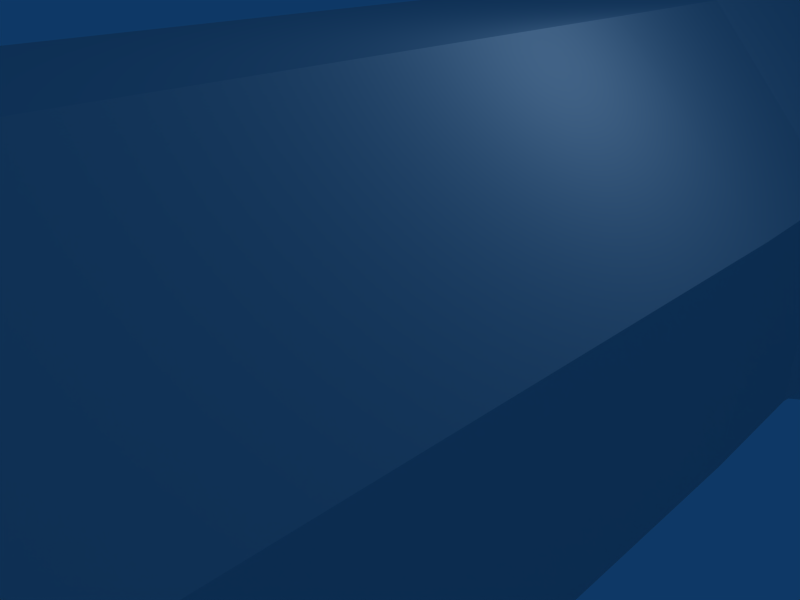 # Source: world.blend  (saved by Blender 2.49.2; exported with 4.5.12 LTS)
import bpy
from mathutils import Matrix  # noqa: F401  (used for matrix-valued properties, if any)

bpy.ops.wm.read_factory_settings(use_empty=True)
scene = bpy.context.scene
scene.name = 'Scene'

# ---- collections
col_collection_1 = bpy.data.collections.new('Collection 1'); scene.collection.children.link(col_collection_1)
col_collection_10 = bpy.data.collections.new('Collection 10'); scene.collection.children.link(col_collection_10)

# ---- world
world_world = bpy.data.worlds.new('World'); scene.world = world_world
world_world.color = (0.05656, 0.2208, 0.4)
world_world.use_sun_shadow = False
world_world.sun_shadow_jitter_overblur = 0.0
world_world.cycles.sampling_method = 'MANUAL'
world_world.cycles.sample_map_resolution = 256

# ---- cameras
cam_camera = bpy.data.cameras.new('Camera')
cam_camera.passepartout_alpha = 0.2
cam_camera.clip_end = 100.0
cam_camera.lens = 35.0
cam_camera.ortho_scale = 7.314
cam_camera.show_passepartout = False
cam_camera.show_safe_areas = True
cam_camera.dof.focus_distance = 0.0
cam_camera.dof.aperture_fstop = 128.0

# ---- lights
light_spot = bpy.data.lights.new('Spot', 'POINT')
light_spot.transmission_factor = 0.0
light_spot.cutoff_distance = 30.0
light_spot.energy = 100.0
light_spot.shadow_buffer_clip_start = 1.001
light_spot.shadow_soft_size = 1.0
light_spot.shadow_maximum_resolution = 0.006
light_spot.use_absolute_resolution = True
light_spot.cycles.use_multiple_importance_sampling = False

# ---- meshes
me_circle = bpy.data.meshes.new('Circle')
me_circle.from_pydata([(1.711, 4.124, -0.7556), (4.126, 1.706, -0.7556), (4.124, -1.711, -0.7556), (1.706, -4.126, -0.7556), (-1.711, -4.124, -0.7556), (-4.126, -1.706, -0.7556), (-4.124, 1.711, -0.7556), (-1.706, 4.126, -0.7556), (1.711, 4.124, 13.76), (4.126, 1.706, 13.76), (4.124, -1.711, 13.76), (1.706, -4.126, 13.76), (-1.711, -4.124, 13.76), (-4.126, -1.706, 13.76), (-4.124, 1.711, 13.76), (-1.706, 4.126, 13.76), (1.685, 4.124, -3.458), (4.063, 1.706, -3.039), (4.061, -1.711, -3.039), (1.68, -4.126, -3.459), (-1.685, -4.124, -4.053), (-4.063, -1.706, -4.472), (-4.061, 1.711, -4.472), (-1.68, 4.126, -4.052), (2.169, 4.2, -6.791), (4.302, 1.903, -5.43), (4.501, -1.508, -5.431), (2.649, -4.036, -6.794), (-0.1692, -4.2, -8.72), (-2.302, -1.903, -10.08), (-2.501, 1.508, -10.08), (-0.6488, 4.036, -8.717), (6.904, 1.706, -7.095), (5.79, 4.124, -9.238), (6.903, -1.711, -7.097), (5.787, -4.126, -9.242), (4.21, -4.124, -12.27), (3.096, -1.706, -14.42), (3.097, 1.711, -14.41), (4.213, 4.126, -12.27), (21.58, 4.124, -14.49), (21.68, 1.706, -12.08), (21.68, -1.711, -12.08), (21.58, -4.126, -14.5), (21.43, -4.124, -17.91), (21.32, -1.706, -20.32), (21.32, 1.711, -20.32), (21.43, 4.126, -17.91), (25.36, 4.126, -24.04), (23.67, 1.711, -25.77), (23.67, -1.706, -25.77), (25.36, -4.124, -24.04), (27.74, -4.126, -21.59), (29.42, -1.711, -19.85), (29.42, 1.706, -19.85), (27.74, 4.124, -21.59), (26.2, 4.124, -8.766), (24.39, 1.706, -7.159), (24.4, -1.711, -7.161), (26.2, -4.126, -8.769), (28.75, -4.124, -11.04), (30.56, -1.706, -12.65), (30.55, 1.711, -12.65), (28.75, 4.126, -11.04), (31.29, 4.124, -25.67), (28.35, 4.126, -27.43), (26.28, 1.711, -28.67), (26.28, -1.706, -28.67), (28.35, -4.124, -27.43), (31.28, -4.126, -25.68), (33.36, -1.711, -24.43), (33.36, 1.706, -24.43), (31.24, 4.126, -35.21), (34.65, 4.124, -35.05), (28.82, 1.711, -35.32), (28.82, -1.706, -35.32), (31.23, -4.124, -35.21), (34.65, -4.126, -35.05), (37.06, -1.711, -34.93), (37.06, 1.706, -34.93), (30.77, 4.124, -3.146), (28.46, 1.706, -2.433), (28.46, -1.711, -2.433), (30.77, -4.126, -3.148), (34.04, -4.124, -4.157), (36.34, -1.706, -4.871), (36.34, 1.711, -4.87), (34.03, 4.126, -4.156), (32.73, 4.124, 6.363), (30.31, 1.706, 6.392), (30.31, -1.711, 6.392), (32.73, -4.126, 6.363), (36.15, -4.124, 6.321), (38.56, -1.706, 6.291), (38.56, 1.711, 6.291), (36.14, 4.126, 6.321), (33.36, 4.124, 25.13), (30.94, 1.706, 25.16), (30.94, -1.711, 25.16), (33.36, -4.126, 25.13), (36.78, -4.124, 25.09), (39.19, -1.706, 25.06), (39.19, 1.711, 25.06), (36.77, 4.126, 25.09), (34.15, 4.124, -45.63), (30.73, 4.126, -45.79), (28.32, 1.711, -45.91), (28.32, -1.706, -45.91), (30.73, -4.124, -45.79), (34.14, -4.126, -45.63), (36.56, -1.711, -45.51), (36.56, 1.706, -45.51)], [], [(1, 0, 8, 9), (2, 1, 9, 10), (2, 3, 11, 10), (3, 4, 12, 11), (5, 4, 12, 13), (6, 5, 13, 14), (7, 6, 14, 15), (7, 0, 8, 15), (0, 1, 17, 16), (1, 2, 18, 17), (3, 2, 18, 19), (4, 3, 19, 20), (4, 5, 21, 20), (5, 6, 22, 21), (6, 7, 23, 22), (0, 7, 23, 16), (16, 17, 25, 24), (17, 18, 26, 25), (19, 18, 26, 27), (20, 19, 27, 28), (20, 21, 29, 28), (21, 22, 30, 29), (22, 23, 31, 30), (16, 23, 31, 24), (24, 25, 32, 33), (25, 26, 34, 32), (27, 26, 34, 35), (28, 27, 35, 36), (28, 29, 37, 36), (29, 30, 38, 37), (30, 31, 39, 38), (24, 31, 39, 33), (33, 32, 41, 40), (32, 34, 42, 41), (35, 34, 42, 43), (36, 35, 43, 44), (36, 37, 45, 44), (37, 38, 46, 45), (38, 39, 47, 46), (33, 39, 47, 40), (41, 42, 58, 57), (40, 41, 57, 56), (40, 56, 63, 47), (42, 58, 59, 43), (46, 47, 48, 49), (45, 46, 49, 50), (44, 45, 50, 51), (47, 63, 55, 48), (54, 55, 63, 62), (53, 54, 62, 61), (43, 59, 60, 44), (44, 51, 52, 60), (52, 53, 61, 60), (48, 55, 64, 65), (49, 48, 65, 66), (50, 49, 66, 67), (51, 50, 67, 68), (52, 51, 68, 69), (53, 52, 69, 70), (54, 53, 70, 71), (55, 54, 71, 64), (65, 64, 73, 72), (66, 65, 72, 74), (67, 66, 74, 75), (68, 67, 75, 76), (69, 68, 76, 77), (70, 69, 77, 78), (71, 70, 78, 79), (64, 71, 79, 73), (56, 57, 81, 80), (57, 58, 82, 81), (59, 58, 82, 83), (60, 59, 83, 84), (60, 61, 85, 84), (61, 62, 86, 85), (62, 63, 87, 86), (63, 56, 80, 87), (80, 81, 89, 88), (81, 82, 90, 89), (83, 82, 90, 91), (84, 83, 91, 92), (84, 85, 93, 92), (85, 86, 94, 93), (86, 87, 95, 94), (87, 80, 88, 95), (88, 89, 97, 96), (89, 90, 98, 97), (91, 90, 98, 99), (92, 91, 99, 100), (92, 93, 101, 100), (93, 94, 102, 101), (94, 95, 103, 102), (95, 88, 96, 103), (72, 73, 104, 105), (74, 72, 105, 106), (75, 74, 106, 107), (76, 75, 107, 108), (77, 76, 108, 109), (78, 77, 109, 110), (79, 78, 110, 111), (73, 79, 111, 104)])
me_circle.use_remesh_preserve_volume = False
me_circle.use_remesh_preserve_attributes = False
me_circle.use_mirror_vertex_groups = False
me_circle.update()

# ---- objects
ob_lamp = bpy.data.objects.new('Lamp', light_spot)
ob_camera = bpy.data.objects.new('Camera', cam_camera)
ob_circle = bpy.data.objects.new('Circle', me_circle)

# ---- transforms, parenting, visibility, modifiers, constraints
ob_lamp.location = (4.076, 1.005, 5.904)
ob_lamp.rotation_euler = (0.6503, 0.05522, 1.866)
ob_lamp.lock_rotations_4d = False
ob_lamp.empty_display_type = 'ARROWS'
ob_lamp.color = (0.0, 0.0, 0.0, 0.0)
ob_lamp.lineart.crease_threshold = 0.0
ob_camera.location = (7.481, -6.508, 5.344)
ob_camera.rotation_euler = (1.109, 0.01082, 0.8149)
ob_camera.lock_rotations_4d = False
ob_camera.empty_display_type = 'ARROWS'
ob_camera.color = (0.0, 0.0, 0.0, 0.0)
ob_camera.display_type = 'WIRE'
ob_camera.lineart.crease_threshold = 0.0
ob_circle.location = (0.0, 2.0, 0.0)
ob_circle.rotation_euler = (1.571, 2.22e-16, 2.22e-16)
ob_circle.lock_rotations_4d = False
ob_circle.empty_display_type = 'ARROWS'
ob_circle.lineart.crease_threshold = 0.0

# ---- collection membership
col_collection_1.objects.link(ob_lamp)
col_collection_1.objects.link(ob_camera)
col_collection_10.objects.link(ob_circle)

# ---- scene / render settings (as saved in the file)
scene.camera = ob_camera
scene.frame_start = 1; scene.frame_end = 250; scene.frame_set(1)
scene.render.engine = 'BLENDER_EEVEE_NEXT'
scene.render.image_settings.file_format = 'JPEG'
scene.render.image_settings.color_mode = 'RGB'
scene.render.image_settings.compression = 90
scene.render.resolution_x = 800
scene.render.resolution_y = 600
scene.render.pixel_aspect_x = 100.0
scene.render.pixel_aspect_y = 100.0
scene.render.fps = 25
scene.render.dither_intensity = 0.0
scene.render.use_compositing = False
scene.render.use_sequencer = False
scene.render.bake_margin = 2
scene.render.bake_bias = 0.0
scene.render.use_stamp_time = False
scene.render.use_stamp_date = False
scene.render.use_stamp_frame = False
scene.render.use_stamp_camera = False
scene.render.use_stamp_scene = False
scene.render.use_stamp_filename = False
scene.render.use_stamp_render_time = False
scene.render.stamp_font_size = 0
scene.cycles.use_denoising = False
scene.cycles.samples = 10
scene.cycles.sampling_pattern = 'TABULATED_SOBOL'
scene.cycles.light_sampling_threshold = 0.0
scene.cycles.use_adaptive_sampling = False
scene.cycles.use_light_tree = False
scene.cycles.blur_glossy = 0.0
scene.cycles.volume_bounces = 1
scene.cycles.pixel_filter_type = 'GAUSSIAN'
scene.cycles.sample_clamp_indirect = 0.0
scene.view_settings.view_transform = 'Raw'
bpy.context.view_layer.update()
